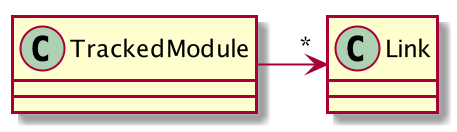

The diagram above was rendered by PlantUML. Its source (embedded in the PNG):
@startuml

class TrackedModule
class Link

TrackedModule  ->"*" Link

@enduml